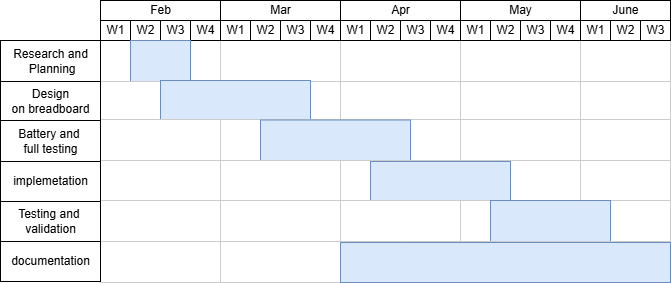

The diagram above was exported from draw.io. Its source (the exported page's mxGraphModel, read from the mxfile embedded in the PNG):
<mxGraphModel dx="834" dy="530" grid="1" gridSize="10" guides="1" tooltips="1" connect="1" arrows="1" fold="1" page="1" pageScale="1" pageWidth="827" pageHeight="1169" math="0" shadow="0">
  <root>
    <mxCell id="0" />
    <mxCell id="1" parent="0" />
    <mxCell id="jUtVTd8M2LLlh1WGekiW-278" parent="1" style="strokeWidth=1;fontStyle=0;html=1;" value="Mar" vertex="1">
      <mxGeometry height="20" width="120" x="420" y="459" as="geometry" />
    </mxCell>
    <mxCell id="jUtVTd8M2LLlh1WGekiW-279" parent="1" style="strokeWidth=1;fontStyle=0;html=1;" value="Apr" vertex="1">
      <mxGeometry height="20" width="120" x="540" y="459" as="geometry" />
    </mxCell>
    <mxCell id="jUtVTd8M2LLlh1WGekiW-280" parent="1" style="strokeWidth=1;fontStyle=0;html=1;" value="May" vertex="1">
      <mxGeometry height="20" width="120" x="660" y="459" as="geometry" />
    </mxCell>
    <mxCell id="jUtVTd8M2LLlh1WGekiW-281" parent="1" style="strokeWidth=1;fontStyle=0;html=1;" value="June" vertex="1">
      <mxGeometry height="20" width="90" x="780" y="459" as="geometry" />
    </mxCell>
    <mxCell id="jUtVTd8M2LLlh1WGekiW-287" parent="1" style="strokeWidth=1;fontStyle=0;html=1;" value="Feb" vertex="1">
      <mxGeometry height="20" width="120" x="300" y="459" as="geometry" />
    </mxCell>
    <mxCell id="jUtVTd8M2LLlh1WGekiW-306" parent="1" style="align=left;strokeColor=#CCCCCC;html=1;" value="" vertex="1">
      <mxGeometry height="41" width="120" x="300" y="499" as="geometry" />
    </mxCell>
    <mxCell id="jUtVTd8M2LLlh1WGekiW-322" parent="1" style="align=left;strokeColor=#CCCCCC;html=1;" value="" vertex="1">
      <mxGeometry height="41" width="120" x="420" y="499" as="geometry" />
    </mxCell>
    <mxCell id="jUtVTd8M2LLlh1WGekiW-338" parent="1" style="align=left;strokeColor=#CCCCCC;html=1;" value="" vertex="1">
      <mxGeometry height="41" width="120" x="540" y="499" as="geometry" />
    </mxCell>
    <mxCell id="jUtVTd8M2LLlh1WGekiW-354" parent="1" style="align=left;strokeColor=#CCCCCC;html=1;" value="" vertex="1">
      <mxGeometry height="41" width="120" x="660" y="499" as="geometry" />
    </mxCell>
    <mxCell id="jUtVTd8M2LLlh1WGekiW-370" parent="1" style="align=left;strokeColor=#CCCCCC;html=1;" value="" vertex="1">
      <mxGeometry height="41" width="90" x="780" y="499" as="geometry" />
    </mxCell>
    <mxCell id="jUtVTd8M2LLlh1WGekiW-482" parent="1" style="strokeWidth=1;fontStyle=0;html=1;" value="W1" vertex="1">
      <mxGeometry height="20" width="30" x="420" y="479" as="geometry" />
    </mxCell>
    <mxCell id="jUtVTd8M2LLlh1WGekiW-483" parent="1" style="strokeWidth=1;fontStyle=0;html=1;" value="W2" vertex="1">
      <mxGeometry height="20" width="30" x="450" y="479" as="geometry" />
    </mxCell>
    <mxCell id="jUtVTd8M2LLlh1WGekiW-484" parent="1" style="strokeWidth=1;fontStyle=0;html=1;" value="W3" vertex="1">
      <mxGeometry height="20" width="30" x="480" y="479" as="geometry" />
    </mxCell>
    <mxCell id="jUtVTd8M2LLlh1WGekiW-485" parent="1" style="strokeWidth=1;fontStyle=0;html=1;" value="W4" vertex="1">
      <mxGeometry height="20" width="30" x="510" y="479" as="geometry" />
    </mxCell>
    <mxCell id="jUtVTd8M2LLlh1WGekiW-486" parent="1" style="strokeWidth=1;fontStyle=0;html=1;" value="W1" vertex="1">
      <mxGeometry height="20" width="30" x="540" y="479" as="geometry" />
    </mxCell>
    <mxCell id="jUtVTd8M2LLlh1WGekiW-487" parent="1" style="strokeWidth=1;fontStyle=0;html=1;" value="W2" vertex="1">
      <mxGeometry height="20" width="30" x="570" y="479" as="geometry" />
    </mxCell>
    <mxCell id="jUtVTd8M2LLlh1WGekiW-488" parent="1" style="strokeWidth=1;fontStyle=0;html=1;" value="W3" vertex="1">
      <mxGeometry height="20" width="30" x="600" y="479" as="geometry" />
    </mxCell>
    <mxCell id="jUtVTd8M2LLlh1WGekiW-489" parent="1" style="strokeWidth=1;fontStyle=0;html=1;" value="W4" vertex="1">
      <mxGeometry height="20" width="30" x="630" y="479" as="geometry" />
    </mxCell>
    <mxCell id="jUtVTd8M2LLlh1WGekiW-490" parent="1" style="strokeWidth=1;fontStyle=0;html=1;" value="W1" vertex="1">
      <mxGeometry height="20" width="30" x="660" y="479" as="geometry" />
    </mxCell>
    <mxCell id="jUtVTd8M2LLlh1WGekiW-491" parent="1" style="strokeWidth=1;fontStyle=0;html=1;" value="W2" vertex="1">
      <mxGeometry height="20" width="30" x="690" y="479" as="geometry" />
    </mxCell>
    <mxCell id="jUtVTd8M2LLlh1WGekiW-492" parent="1" style="strokeWidth=1;fontStyle=0;html=1;" value="W3" vertex="1">
      <mxGeometry height="20" width="30" x="720" y="479" as="geometry" />
    </mxCell>
    <mxCell id="jUtVTd8M2LLlh1WGekiW-493" parent="1" style="strokeWidth=1;fontStyle=0;html=1;" value="W4" vertex="1">
      <mxGeometry height="20" width="30" x="750" y="479" as="geometry" />
    </mxCell>
    <mxCell id="jUtVTd8M2LLlh1WGekiW-494" parent="1" style="strokeWidth=1;fontStyle=0;html=1;" value="W1" vertex="1">
      <mxGeometry height="20" width="30" x="780" y="479" as="geometry" />
    </mxCell>
    <mxCell id="jUtVTd8M2LLlh1WGekiW-495" parent="1" style="strokeWidth=1;fontStyle=0;html=1;" value="W2" vertex="1">
      <mxGeometry height="20" width="30" x="810" y="479" as="geometry" />
    </mxCell>
    <mxCell id="jUtVTd8M2LLlh1WGekiW-496" parent="1" style="strokeWidth=1;fontStyle=0;html=1;" value="W3" vertex="1">
      <mxGeometry height="20" width="30" x="840" y="479" as="geometry" />
    </mxCell>
    <mxCell id="jUtVTd8M2LLlh1WGekiW-518" parent="1" style="strokeWidth=1;fontStyle=0;html=1;" value="W1" vertex="1">
      <mxGeometry height="20" width="30" x="300" y="479" as="geometry" />
    </mxCell>
    <mxCell id="jUtVTd8M2LLlh1WGekiW-519" parent="1" style="strokeWidth=1;fontStyle=0;html=1;" value="W2" vertex="1">
      <mxGeometry height="20" width="30" x="330" y="479" as="geometry" />
    </mxCell>
    <mxCell id="jUtVTd8M2LLlh1WGekiW-520" parent="1" style="strokeWidth=1;fontStyle=0;html=1;" value="W3" vertex="1">
      <mxGeometry height="20" width="30" x="360" y="479" as="geometry" />
    </mxCell>
    <mxCell id="jUtVTd8M2LLlh1WGekiW-521" parent="1" style="strokeWidth=1;fontStyle=0;html=1;" value="W4" vertex="1">
      <mxGeometry height="20" width="30" x="390" y="479" as="geometry" />
    </mxCell>
    <mxCell id="jUtVTd8M2LLlh1WGekiW-531" parent="1" style="align=left;strokeColor=#6c8ebf;html=1;fillColor=#dae8fc;" value="" vertex="1">
      <mxGeometry height="41" width="60" x="330" y="499" as="geometry" />
    </mxCell>
    <mxCell id="jUtVTd8M2LLlh1WGekiW-546" parent="1" style="strokeWidth=1;fontStyle=0;html=1;" value="Research and&lt;div&gt;&amp;nbsp;Planning&lt;/div&gt;" vertex="1">
      <mxGeometry height="41" width="100" x="200" y="499" as="geometry" />
    </mxCell>
    <mxCell id="jUtVTd8M2LLlh1WGekiW-564" parent="1" style="align=left;strokeColor=#CCCCCC;html=1;" value="" vertex="1">
      <mxGeometry height="41" width="120" x="300" y="540" as="geometry" />
    </mxCell>
    <mxCell id="jUtVTd8M2LLlh1WGekiW-565" parent="1" style="align=left;strokeColor=#CCCCCC;html=1;" value="" vertex="1">
      <mxGeometry height="41" width="120" x="420" y="540" as="geometry" />
    </mxCell>
    <mxCell id="jUtVTd8M2LLlh1WGekiW-566" parent="1" style="align=left;strokeColor=#CCCCCC;html=1;" value="" vertex="1">
      <mxGeometry height="41" width="120" x="540" y="540" as="geometry" />
    </mxCell>
    <mxCell id="jUtVTd8M2LLlh1WGekiW-567" parent="1" style="align=left;strokeColor=#CCCCCC;html=1;" value="" vertex="1">
      <mxGeometry height="41" width="120" x="660" y="540" as="geometry" />
    </mxCell>
    <mxCell id="jUtVTd8M2LLlh1WGekiW-568" parent="1" style="align=left;strokeColor=#CCCCCC;html=1;" value="" vertex="1">
      <mxGeometry height="41" width="90" x="780" y="540" as="geometry" />
    </mxCell>
    <mxCell id="jUtVTd8M2LLlh1WGekiW-569" parent="1" style="align=left;strokeColor=#6c8ebf;html=1;fillColor=#dae8fc;" value="" vertex="1">
      <mxGeometry height="40" width="150" x="360" y="539" as="geometry" />
    </mxCell>
    <mxCell id="jUtVTd8M2LLlh1WGekiW-570" parent="1" style="align=left;strokeColor=#CCCCCC;html=1;" value="" vertex="1">
      <mxGeometry height="41" width="120" x="300" y="578" as="geometry" />
    </mxCell>
    <mxCell id="jUtVTd8M2LLlh1WGekiW-571" parent="1" style="align=left;strokeColor=#CCCCCC;html=1;" value="" vertex="1">
      <mxGeometry height="41" width="120" x="420" y="578" as="geometry" />
    </mxCell>
    <mxCell id="jUtVTd8M2LLlh1WGekiW-572" parent="1" style="align=left;strokeColor=#CCCCCC;html=1;" value="" vertex="1">
      <mxGeometry height="41" width="120" x="540" y="578" as="geometry" />
    </mxCell>
    <mxCell id="jUtVTd8M2LLlh1WGekiW-573" parent="1" style="align=left;strokeColor=#CCCCCC;html=1;" value="" vertex="1">
      <mxGeometry height="41" width="120" x="660" y="578" as="geometry" />
    </mxCell>
    <mxCell id="jUtVTd8M2LLlh1WGekiW-574" parent="1" style="align=left;strokeColor=#CCCCCC;html=1;" value="" vertex="1">
      <mxGeometry height="41" width="90" x="780" y="578" as="geometry" />
    </mxCell>
    <mxCell id="jUtVTd8M2LLlh1WGekiW-575" parent="1" style="align=left;strokeColor=#6c8ebf;html=1;fillColor=#dae8fc;" value="" vertex="1">
      <mxGeometry height="42" width="150" x="460" y="578.5" as="geometry" />
    </mxCell>
    <mxCell id="jUtVTd8M2LLlh1WGekiW-576" parent="1" style="align=left;strokeColor=#CCCCCC;html=1;" value="" vertex="1">
      <mxGeometry height="41" width="120" x="300" y="619" as="geometry" />
    </mxCell>
    <mxCell id="jUtVTd8M2LLlh1WGekiW-577" parent="1" style="align=left;strokeColor=#CCCCCC;html=1;" value="" vertex="1">
      <mxGeometry height="41" width="120" x="420" y="619" as="geometry" />
    </mxCell>
    <mxCell id="jUtVTd8M2LLlh1WGekiW-578" parent="1" style="align=left;strokeColor=#CCCCCC;html=1;" value="" vertex="1">
      <mxGeometry height="41" width="120" x="540" y="619" as="geometry" />
    </mxCell>
    <mxCell id="jUtVTd8M2LLlh1WGekiW-579" parent="1" style="align=left;strokeColor=#CCCCCC;html=1;" value="" vertex="1">
      <mxGeometry height="41" width="120" x="660" y="619" as="geometry" />
    </mxCell>
    <mxCell id="jUtVTd8M2LLlh1WGekiW-580" parent="1" style="align=left;strokeColor=#CCCCCC;html=1;" value="" vertex="1">
      <mxGeometry height="41" width="90" x="780" y="619" as="geometry" />
    </mxCell>
    <mxCell id="jUtVTd8M2LLlh1WGekiW-581" parent="1" style="align=left;strokeColor=#6c8ebf;html=1;fillColor=#dae8fc;" value="" vertex="1">
      <mxGeometry height="41" width="140" x="570" y="620" as="geometry" />
    </mxCell>
    <mxCell id="jUtVTd8M2LLlh1WGekiW-582" parent="1" style="align=left;strokeColor=#CCCCCC;html=1;" value="" vertex="1">
      <mxGeometry height="41" width="120" x="300" y="659" as="geometry" />
    </mxCell>
    <mxCell id="jUtVTd8M2LLlh1WGekiW-583" parent="1" style="align=left;strokeColor=#CCCCCC;html=1;" value="" vertex="1">
      <mxGeometry height="41" width="120" x="420" y="659" as="geometry" />
    </mxCell>
    <mxCell id="jUtVTd8M2LLlh1WGekiW-584" parent="1" style="align=left;strokeColor=#CCCCCC;html=1;" value="" vertex="1">
      <mxGeometry height="41" width="120" x="540" y="659" as="geometry" />
    </mxCell>
    <mxCell id="jUtVTd8M2LLlh1WGekiW-585" parent="1" style="align=left;strokeColor=#CCCCCC;html=1;" value="" vertex="1">
      <mxGeometry height="41" width="120" x="660" y="659" as="geometry" />
    </mxCell>
    <mxCell id="jUtVTd8M2LLlh1WGekiW-586" parent="1" style="align=left;strokeColor=#CCCCCC;html=1;" value="" vertex="1">
      <mxGeometry height="41" width="90" x="780" y="659" as="geometry" />
    </mxCell>
    <mxCell id="jUtVTd8M2LLlh1WGekiW-587" parent="1" style="align=left;strokeColor=#6c8ebf;html=1;fillColor=#dae8fc;" value="" vertex="1">
      <mxGeometry height="41" width="120" x="690" y="659" as="geometry" />
    </mxCell>
    <mxCell id="jUtVTd8M2LLlh1WGekiW-588" parent="1" style="align=left;strokeColor=#CCCCCC;html=1;" value="" vertex="1">
      <mxGeometry height="41" width="120" x="300" y="700" as="geometry" />
    </mxCell>
    <mxCell id="jUtVTd8M2LLlh1WGekiW-589" parent="1" style="align=left;strokeColor=#CCCCCC;html=1;" value="" vertex="1">
      <mxGeometry height="41" width="120" x="420" y="700" as="geometry" />
    </mxCell>
    <mxCell id="jUtVTd8M2LLlh1WGekiW-590" parent="1" style="align=left;strokeColor=#CCCCCC;html=1;" value="" vertex="1">
      <mxGeometry height="41" width="120" x="540" y="700" as="geometry" />
    </mxCell>
    <mxCell id="jUtVTd8M2LLlh1WGekiW-591" parent="1" style="align=left;strokeColor=#CCCCCC;html=1;" value="" vertex="1">
      <mxGeometry height="41" width="120" x="660" y="700" as="geometry" />
    </mxCell>
    <mxCell id="jUtVTd8M2LLlh1WGekiW-592" parent="1" style="align=left;strokeColor=#CCCCCC;html=1;" value="" vertex="1">
      <mxGeometry height="41" width="90" x="780" y="700" as="geometry" />
    </mxCell>
    <mxCell id="jUtVTd8M2LLlh1WGekiW-593" parent="1" style="align=left;strokeColor=#6c8ebf;html=1;fillColor=#dae8fc;" value="" vertex="1">
      <mxGeometry height="40" width="330" x="540" y="701" as="geometry" />
    </mxCell>
    <mxCell id="jUtVTd8M2LLlh1WGekiW-554" parent="1" style="strokeWidth=1;fontStyle=0;html=1;" value="Design&lt;div&gt;on breadboard&lt;/div&gt;" vertex="1">
      <mxGeometry height="39" width="100" x="200" y="540" as="geometry" />
    </mxCell>
    <mxCell id="jUtVTd8M2LLlh1WGekiW-555" parent="1" style="strokeWidth=1;fontStyle=0;html=1;" value="implemetation" vertex="1">
      <mxGeometry height="41" width="100" x="200" y="619" as="geometry" />
    </mxCell>
    <mxCell id="jUtVTd8M2LLlh1WGekiW-557" parent="1" style="strokeWidth=1;fontStyle=0;html=1;" value="Testing and&amp;nbsp;&lt;div&gt;validation&lt;/div&gt;" vertex="1">
      <mxGeometry height="40" width="100" x="200" y="660" as="geometry" />
    </mxCell>
    <mxCell id="jUtVTd8M2LLlh1WGekiW-558" parent="1" style="strokeWidth=1;fontStyle=0;html=1;" value="documentation" vertex="1">
      <mxGeometry height="40" width="100" x="200" y="700" as="geometry" />
    </mxCell>
    <mxCell id="jUtVTd8M2LLlh1WGekiW-559" parent="1" style="strokeWidth=1;fontStyle=0;html=1;" value="Battery and&amp;nbsp;&lt;div&gt;full testing&lt;/div&gt;" vertex="1">
      <mxGeometry height="41" width="100" x="200" y="579" as="geometry" />
    </mxCell>
  </root>
</mxGraphModel>